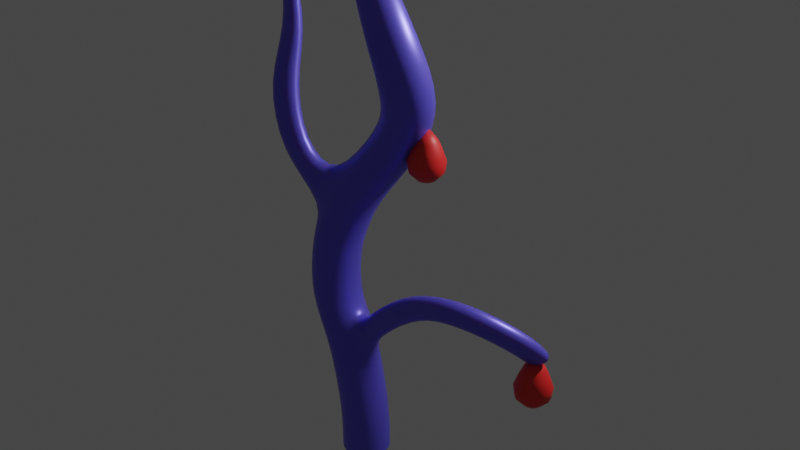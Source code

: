 # Source: Tree_Dark.blend  (saved by Blender 2.82.7; exported with 4.5.12 LTS)
import bpy
from mathutils import Matrix  # noqa: F401  (used for matrix-valued properties, if any)

bpy.ops.wm.read_factory_settings(use_empty=True)
scene = bpy.context.scene
scene.name = 'Scene'

# ---- collections
col_collection = bpy.data.collections.new('Collection'); scene.collection.children.link(col_collection)
col_leaf_particle = bpy.data.collections.new('Leaf Particle'); scene.collection.children.link(col_leaf_particle)

# ---- materials (node trees are filled in below, after node groups)
mat_tree_bark = bpy.data.materials.new('Tree Bark')
mat_tree_bark.use_transparent_shadow = False
mat_fruit = bpy.data.materials.new('Fruit')
mat_fruit.use_transparent_shadow = False
mat_leaf = bpy.data.materials.new('Leaf')
mat_leaf.use_transparent_shadow = False

# ---- material node trees
mat_tree_bark.use_nodes = True; mat_tree_bark.node_tree.nodes.clear()
_N = mat_tree_bark.node_tree.nodes; _L = mat_tree_bark.node_tree.links
n0 = _N.new('ShaderNodeOutputMaterial'); n0.name = 'Material Output'; n0.location = (300, 300)
n1 = _N.new('ShaderNodeBsdfPrincipled'); n1.name = 'Principled BSDF'; n1.location = (10, 300)
n1.distribution = 'GGX'
n1.subsurface_method = 'BURLEY'
n1.inputs[0].default_value = (0.1339, 0.1093, 0.8, 1.0)
n1.inputs[1].default_value = 0.3761
n1.inputs[2].default_value = 0.3991
n1.inputs[3].default_value = 1.45
n1.inputs[8].default_value = 1.0
n1.inputs[10].default_value = 0.08257
n1.inputs[27].default_value = (0.0, 0.0, 0.0, 1.0)
n1.inputs[28].default_value = 1.0
_L.new(n1.outputs[0], n0.inputs[0])
n0.is_active_output = True
mat_fruit.use_nodes = True; mat_fruit.node_tree.nodes.clear()
_N = mat_fruit.node_tree.nodes; _L = mat_fruit.node_tree.links
n0 = _N.new('ShaderNodeOutputMaterial'); n0.name = 'Material Output'; n0.location = (300, 300)
n1 = _N.new('ShaderNodeBsdfPrincipled'); n1.name = 'Principled BSDF'; n1.location = (10, 300)
n1.distribution = 'GGX'
n1.subsurface_method = 'BURLEY'
n1.inputs[0].default_value = (0.8, 0.01961, 0.01856, 1.0)
n1.inputs[3].default_value = 1.45
n1.inputs[27].default_value = (0.0, 0.0, 0.0, 1.0)
n1.inputs[28].default_value = 1.0
_L.new(n1.outputs[0], n0.inputs[0])
n0.is_active_output = True
mat_leaf.use_nodes = True; mat_leaf.node_tree.nodes.clear()
_N = mat_leaf.node_tree.nodes; _L = mat_leaf.node_tree.links
n0 = _N.new('ShaderNodeOutputMaterial'); n0.name = 'Material Output'; n0.location = (300, 300)
n1 = _N.new('ShaderNodeBsdfPrincipled'); n1.name = 'Principled BSDF'; n1.location = (10, 300)
n1.distribution = 'GGX'
n1.subsurface_method = 'BURLEY'
n1.inputs[0].default_value = (0.0514, 0.8, 0.02115, 1.0)
n1.inputs[1].default_value = 0.2385
n1.inputs[3].default_value = 1.45
n1.inputs[13].default_value = 0.844
n1.inputs[27].default_value = (0.0, 0.0, 0.0, 1.0)
n1.inputs[28].default_value = 1.0
_L.new(n1.outputs[0], n0.inputs[0])
n0.is_active_output = True

# ---- world
world_world = bpy.data.worlds.new('World'); scene.world = world_world
world_world.use_nodes = True; world_world.node_tree.nodes.clear()
_N = world_world.node_tree.nodes; _L = world_world.node_tree.links
n0 = _N.new('ShaderNodeOutputWorld'); n0.name = 'World Output'; n0.location = (300, 300)
n1 = _N.new('ShaderNodeBackground'); n1.name = 'Background'; n1.location = (10, 300)
n1.inputs[0].default_value = (0.05088, 0.05088, 0.05088, 1.0)
_L.new(n1.outputs[0], n0.inputs[0])
n0.is_active_output = True
world_world.color = (0.05088, 0.05088, 0.05088)
world_world.use_sun_shadow = False
world_world.sun_shadow_jitter_overblur = 0.0

# ---- lights
light_light = bpy.data.lights.new('Light', 'POINT')
light_light.transmission_factor = 0.0
light_light.energy = 1000.0
light_light.shadow_soft_size = 0.1
light_light.shadow_maximum_resolution = 0.006
light_light.use_absolute_resolution = True

# ---- meshes
me_cylinder = bpy.data.meshes.new('Cylinder')
me_cylinder.from_pydata([(-0.3531, 0.8523, 0.0), (-0.3827, 0.9239, 2.0), (0.3531, 0.8523, 0.0), (0.3827, 0.9239, 2.0), (0.8523, 0.3531, 0.0), (0.9239, 0.3827, 2.0), (0.8523, -0.3531, 0.0), (0.9239, -0.3827, 2.0), (0.3531, -0.8523, 0.0), (0.3827, -0.9239, 2.0), (-0.3531, -0.8523, 0.0), (-0.3827, -0.9239, 2.0), (-0.8523, -0.3531, 0.0), (-0.9239, -0.3827, 2.0), (-0.8523, 0.3531, 0.0), (-0.9239, 0.3827, 2.0), (-0.1509, 0.9239, 5.104), (-0.8698, 0.9239, 4.841), (0.3574, 0.3827, 5.29), (0.3574, -0.3827, 5.29), (-0.1509, -0.9239, 5.104), (-0.8698, -0.9239, 4.841), (-1.378, -0.3827, 4.656), (-1.378, 0.3827, 4.656), (-1.026, 0.9239, 7.411), (-1.791, 0.9239, 7.451), (-0.4859, 0.3827, 7.383), (-0.4859, -0.3827, 7.383), (-1.026, -0.9239, 7.411), (-1.791, -0.9239, 7.451), (-2.331, -0.3827, 7.48), (-2.331, 0.3827, 7.48), (-0.9649, 0.954, 9.51), (-1.676, 0.9473, 9.792), (-0.4579, 0.4176, 9.308), (-0.4523, -0.3477, 9.304), (-0.9515, -0.8937, 9.5), (-1.663, -0.9004, 9.782), (-2.17, -0.364, 9.985), (-2.176, 0.4013, 9.989), (-0.4495, 1.352, 11.94), (-1.133, 1.194, 12.23), (0.08499, 0.9607, 11.71), (0.187, 0.2073, 11.62), (-0.2131, -0.4701, 11.74), (-0.9057, -0.6307, 12.05), (-1.461, -0.1802, 12.32), (-1.555, 0.5757, 12.4), (0.908, 2.077, 14.52), (0.407, 1.798, 15.02), (1.388, 1.771, 14.0), (1.565, 1.059, 13.79), (1.337, 0.3581, 13.99), (0.8355, 0.07886, 14.5), (0.3558, 0.385, 15.01), (0.1783, 1.097, 15.23), (1.809, 1.703, 16.54), (1.07, 1.436, 16.69), (2.463, 1.382, 16.29), (2.651, 0.6594, 16.06), (2.253, -0.05115, 15.97), (1.437, -0.2961, 16.14), (0.7501, 0.08613, 16.44), (0.6221, 0.7929, 16.66), (1.772, 0.814, 18.93), (1.091, 0.8123, 18.74), (2.261, 0.3158, 19.05), (2.272, -0.3904, 19.01), (1.798, -0.8909, 18.85), (1.117, -0.8925, 18.66), (0.6283, -0.3939, 18.55), (0.6139, 0.2971, 18.59), (0.5963, 1.011, 20.79), (0.2039, 1.044, 20.4), (0.7362, 0.6355, 21.19), (0.5443, 0.1252, 21.34), (0.1328, -0.2173, 21.16), (-0.2524, -0.1886, 20.74), (-0.386, 0.1977, 20.36), (-0.1999, 0.7084, 20.22), (0.3085, 0.9141, 20.93), (0.04938, 0.9313, 20.66), (0.4, 0.6622, 21.2), (0.2706, 0.3192, 21.31), (-0.005618, 0.08907, 21.18), (-0.2653, 0.1075, 20.9), (-0.3535, 0.362, 20.63), (-0.2236, 0.703, 20.53), (0.3446, 0.965, 20.93), (0.05265, 0.9843, 20.62), (0.448, 0.6812, 21.24), (0.3027, 0.2947, 21.36), (-0.008792, 0.0354, 21.22), (-0.3018, 0.05633, 20.9), (-0.4011, 0.3434, 20.6), (-0.2548, 0.7275, 20.49), (-0.7608, 1.197, 10.74), (-0.2241, 0.7083, 10.5), (-1.859, -0.2249, 11.17), (-1.917, 0.5369, 11.21), (-0.6213, -0.6424, 10.63), (-1.323, -0.7134, 10.93), (-0.1663, -0.05351, 10.45), (-1.462, 1.126, 11.04), (-2.767, 0.3936, 13.7), (-2.746, -0.4356, 13.68), (-3.815, -0.4175, 12.91), (-3.817, 0.4121, 12.91), (-3.524, 0.846, 15.98), (-3.362, 0.1325, 16.2), (-4.509, -0.2022, 15.97), (-4.671, 0.5113, 15.74), (-3.557, 1.424, 17.65), (-3.743, 0.7992, 17.65), (-4.71, 1.087, 17.9), (-4.524, 1.711, 17.9), (-4.105, 1.5, 20.37), (-4.244, 1.032, 20.37), (-4.957, 1.244, 20.14), (-4.817, 1.712, 20.14), (-4.272, 1.483, 20.53), (-4.375, 1.137, 20.53), (-4.901, 1.294, 20.36), (-4.798, 1.64, 20.36), (-1.33, 0.9239, 6.146), (-0.5886, 0.9239, 6.258), (-1.855, 0.3827, 6.068), (-1.33, -0.9239, 6.146), (-1.855, -0.3827, 6.068), (-0.06425, -0.3827, 6.336), (-0.5886, -0.9239, 6.258), (-0.06425, 0.3827, 6.336), (1.331, -0.7957, 6.497), (1.221, -0.041, 6.562), (0.7668, -0.1945, 7.583), (0.8766, -0.9492, 7.519), (2.964, -0.6969, 8.116), (2.854, 0.05781, 8.181), (2.399, -0.09572, 9.202), (2.509, -0.8504, 9.138), (4.912, -1.053, 8.758), (4.607, -0.3784, 8.95), (4.984, -0.4606, 10.06), (5.271, -1.149, 9.886), (6.31, -0.3201, 8.005), (5.949, 0.2916, 8.291), (6.882, 0.5774, 8.857), (7.243, -0.03436, 8.572), (6.703, 0.3688, 7.174), (6.394, 0.8919, 7.418), (7.192, 1.136, 7.902), (7.501, 0.6132, 7.658), (6.833, 0.5874, 7.089), (6.602, 0.9798, 7.272), (7.2, 1.163, 7.635), (7.432, 0.7707, 7.452), (-0.3827, 0.9239, 0.0), (0.3827, 0.9239, 0.0), (0.9239, 0.3827, 0.0), (0.9239, -0.3827, 0.0), (0.3827, -0.9239, 0.0), (-0.3827, -0.9239, 0.0), (-0.9239, -0.3827, 0.0), (-0.9239, 0.3827, 0.0), (-0.3827, 0.9239, 0.07705), (0.3827, 0.9239, 0.07705), (0.9239, 0.3827, 0.07705), (0.9239, -0.3827, 0.07705), (0.3827, -0.9239, 0.07705), (-0.3827, -0.9239, 0.07705), (-0.9239, -0.3827, 0.07705), (-0.9239, 0.3827, 0.07705)], [], [(164, 1, 3, 165), (165, 3, 5, 166), (166, 5, 7, 167), (167, 7, 9, 168), (168, 9, 11, 169), (169, 11, 13, 170), (9, 7, 19, 20), (170, 13, 15, 171), (171, 15, 1, 164), (0, 2, 4, 6, 8, 10, 12, 14), (125, 124, 25, 24), (15, 13, 22, 23), (5, 3, 16, 18), (11, 9, 20, 21), (1, 15, 23, 17), (3, 1, 17, 16), (7, 5, 18, 19), (13, 11, 21, 22), (31, 30, 38, 39), (124, 126, 31, 25), (128, 127, 29, 30), (130, 129, 27, 28), (131, 125, 24, 26), (126, 128, 30, 31), (127, 130, 28, 29), (129, 131, 26, 27), (97, 96, 40, 42), (29, 28, 36, 37), (27, 26, 34, 35), (24, 25, 33, 32), (25, 31, 39, 33), (30, 29, 37, 38), (28, 27, 35, 36), (26, 24, 32, 34), (41, 47, 55, 49), (47, 99, 107, 104), (101, 100, 44, 45), (102, 97, 42, 43), (96, 103, 41, 40), (103, 99, 47, 41), (98, 101, 45, 46), (100, 102, 43, 44), (51, 50, 58, 59), (46, 45, 53, 54), (44, 43, 51, 52), (42, 40, 48, 50), (47, 46, 54, 55), (45, 44, 52, 53), (43, 42, 50, 51), (40, 41, 49, 48), (63, 62, 70, 71), (48, 49, 57, 56), (49, 55, 63, 57), (54, 53, 61, 62), (52, 51, 59, 60), (50, 48, 56, 58), (55, 54, 62, 63), (53, 52, 60, 61), (68, 67, 75, 76), (61, 60, 68, 69), (59, 58, 66, 67), (56, 57, 65, 64), (57, 63, 71, 65), (62, 61, 69, 70), (60, 59, 67, 68), (58, 56, 64, 66), (73, 79, 95, 89), (66, 64, 72, 74), (71, 70, 78, 79), (69, 68, 76, 77), (67, 66, 74, 75), (64, 65, 73, 72), (65, 71, 79, 73), (70, 69, 77, 78), (80, 81, 87, 86, 85, 84, 83, 82), (78, 77, 93, 94), (76, 75, 91, 92), (74, 72, 88, 90), (79, 78, 94, 95), (77, 76, 92, 93), (75, 74, 90, 91), (72, 73, 89, 88), (81, 80, 88, 89), (80, 82, 90, 88), (82, 83, 91, 90), (83, 84, 92, 91), (84, 85, 93, 92), (85, 86, 94, 93), (86, 87, 95, 94), (87, 81, 89, 95), (36, 35, 102, 100), (38, 37, 101, 98), (33, 39, 99, 103), (32, 33, 103, 96), (35, 34, 97, 102), (37, 36, 100, 101), (39, 38, 98, 99), (34, 32, 96, 97), (105, 104, 108, 109), (99, 98, 106, 107), (98, 46, 105, 106), (46, 47, 104, 105), (111, 110, 114, 115), (107, 106, 110, 111), (106, 105, 109, 110), (104, 107, 111, 108), (112, 115, 119, 116), (110, 109, 113, 114), (108, 111, 115, 112), (109, 108, 112, 113), (119, 118, 122, 123), (113, 112, 116, 117), (115, 114, 118, 119), (114, 113, 117, 118), (123, 122, 121, 120), (118, 117, 121, 122), (116, 119, 123, 120), (117, 116, 120, 121), (18, 131, 134, 133), (21, 20, 130, 127), (23, 22, 128, 126), (18, 16, 125, 131), (20, 19, 129, 130), (22, 21, 127, 128), (17, 23, 126, 124), (16, 17, 124, 125), (135, 132, 136, 139), (129, 19, 132, 135), (131, 129, 135, 134), (19, 18, 133, 132), (139, 136, 140, 143), (132, 133, 137, 136), (134, 135, 139, 138), (133, 134, 138, 137), (142, 143, 147, 146), (136, 137, 141, 140), (138, 139, 143, 142), (137, 138, 142, 141), (147, 144, 148, 151), (141, 142, 146, 145), (143, 140, 144, 147), (140, 141, 145, 144), (148, 149, 153, 152), (144, 145, 149, 148), (146, 147, 151, 150), (145, 146, 150, 149), (152, 153, 154, 155), (150, 151, 155, 154), (149, 150, 154, 153), (151, 148, 152, 155), (2, 0, 156, 157), (4, 2, 157, 158), (6, 4, 158, 159), (8, 6, 159, 160), (10, 8, 160, 161), (12, 10, 161, 162), (14, 12, 162, 163), (0, 14, 163, 156), (163, 171, 164, 156), (162, 170, 171, 163), (161, 169, 170, 162), (160, 168, 169, 161), (159, 167, 168, 160), (158, 166, 167, 159), (157, 165, 166, 158), (156, 164, 165, 157)])
me_cylinder.polygons.foreach_set('use_smooth', [True] * 166)
_uv = me_cylinder.uv_layers.new(name='UVMap')
_uv.uv.foreach_set('vector', [1.0, 0.5193, 1.0, 1.0, 0.875, 1.0, 0.875, 0.5193, 0.875, 0.5193, 0.875, 1.0, 0.75, 1.0, 0.75, 0.5193, 0.75, 0.5193, 0.75, 1.0, 0.625, 1.0, 0.625, 0.5193, 0.625, 0.5193, 0.625, 1.0, 0.5, 1.0, 0.5, 0.5193, 0.5, 0.5193, 0.5, 1.0, 0.375, 1.0, 0.375, 0.5193, 0.375, 0.5193, 0.375, 1.0, 0.25, 1.0, 0.25, 0.5193, 0.5, 1.0, 0.625, 1.0, 0.625, 1.0, 0.5, 1.0, 0.25, 0.5193, 0.25, 1.0, 0.125, 1.0, 0.125, 0.5193, 0.125, 0.5193, 0.125, 1.0, 0.0, 1.0, 0.0, 0.5193, 0.75, 0.4714, 0.9066, 0.4066, 0.9714, 0.25, 0.9066, 0.09343, 0.75, 0.02858, 0.5934, 0.09343, 0.5286, 0.25, 0.5934, 0.4066, 0.875, 1.0, 1.0, 1.0, 1.0, 1.0, 0.875, 1.0, 0.125, 1.0, 0.25, 1.0, 0.25, 1.0, 0.125, 1.0, 0.75, 1.0, 0.875, 1.0, 0.875, 1.0, 0.75, 1.0, 0.375, 1.0, 0.5, 1.0, 0.5, 1.0, 0.375, 1.0, 0.0, 1.0, 0.125, 1.0, 0.125, 1.0, 0.0, 1.0, 0.875, 1.0, 1.0, 1.0, 1.0, 1.0, 0.875, 1.0, 0.625, 1.0, 0.75, 1.0, 0.75, 1.0, 0.625, 1.0, 0.25, 1.0, 0.375, 1.0, 0.375, 1.0, 0.25, 1.0, 0.125, 1.0, 0.25, 1.0, 0.25, 1.0, 0.125, 1.0, 0.0, 1.0, 0.125, 1.0, 0.125, 1.0, 0.0, 1.0, 0.25, 1.0, 0.375, 1.0, 0.375, 1.0, 0.25, 1.0, 0.5, 1.0, 0.625, 1.0, 0.625, 1.0, 0.5, 1.0, 0.75, 1.0, 0.875, 1.0, 0.875, 1.0, 0.75, 1.0, 0.125, 1.0, 0.25, 1.0, 0.25, 1.0, 0.125, 1.0, 0.375, 1.0, 0.5, 1.0, 0.5, 1.0, 0.375, 1.0, 0.625, 1.0, 0.75, 1.0, 0.75, 1.0, 0.625, 1.0, 0.75, 1.0, 0.875, 1.0, 0.875, 1.0, 0.75, 1.0, 0.375, 1.0, 0.5, 1.0, 0.5, 1.0, 0.375, 1.0, 0.625, 1.0, 0.75, 1.0, 0.75, 1.0, 0.625, 1.0, 0.875, 1.0, 1.0, 1.0, 1.0, 1.0, 0.875, 1.0, 0.0, 1.0, 0.125, 1.0, 0.125, 1.0, 0.0, 1.0, 0.25, 1.0, 0.375, 1.0, 0.375, 1.0, 0.25, 1.0, 0.5, 1.0, 0.625, 1.0, 0.625, 1.0, 0.5, 1.0, 0.75, 1.0, 0.875, 1.0, 0.875, 1.0, 0.75, 1.0, 0.0, 1.0, 0.125, 1.0, 0.125, 1.0, 0.0, 1.0, 0.125, 1.0, 0.125, 1.0, 0.125, 1.0, 0.125, 1.0, 0.375, 1.0, 0.5, 1.0, 0.5, 1.0, 0.375, 1.0, 0.625, 1.0, 0.75, 1.0, 0.75, 1.0, 0.625, 1.0, 0.875, 1.0, 1.0, 1.0, 1.0, 1.0, 0.875, 1.0, 0.0, 1.0, 0.125, 1.0, 0.125, 1.0, 0.0, 1.0, 0.25, 1.0, 0.375, 1.0, 0.375, 1.0, 0.25, 1.0, 0.5, 1.0, 0.625, 1.0, 0.625, 1.0, 0.5, 1.0, 0.625, 1.0, 0.75, 1.0, 0.75, 1.0, 0.625, 1.0, 0.25, 1.0, 0.375, 1.0, 0.375, 1.0, 0.25, 1.0, 0.5, 1.0, 0.625, 1.0, 0.625, 1.0, 0.5, 1.0, 0.75, 1.0, 0.875, 1.0, 0.875, 1.0, 0.75, 1.0, 0.125, 1.0, 0.25, 1.0, 0.25, 1.0, 0.125, 1.0, 0.375, 1.0, 0.5, 1.0, 0.5, 1.0, 0.375, 1.0, 0.625, 1.0, 0.75, 1.0, 0.75, 1.0, 0.625, 1.0, 0.875, 1.0, 1.0, 1.0, 1.0, 1.0, 0.875, 1.0, 0.125, 1.0, 0.25, 1.0, 0.25, 1.0, 0.125, 1.0, 0.875, 1.0, 1.0, 1.0, 1.0, 1.0, 0.875, 1.0, 0.0, 1.0, 0.125, 1.0, 0.125, 1.0, 0.0, 1.0, 0.25, 1.0, 0.375, 1.0, 0.375, 1.0, 0.25, 1.0, 0.5, 1.0, 0.625, 1.0, 0.625, 1.0, 0.5, 1.0, 0.75, 1.0, 0.875, 1.0, 0.875, 1.0, 0.75, 1.0, 0.125, 1.0, 0.25, 1.0, 0.25, 1.0, 0.125, 1.0, 0.375, 1.0, 0.5, 1.0, 0.5, 1.0, 0.375, 1.0, 0.5, 1.0, 0.625, 1.0, 0.625, 1.0, 0.5, 1.0, 0.375, 1.0, 0.5, 1.0, 0.5, 1.0, 0.375, 1.0, 0.625, 1.0, 0.75, 1.0, 0.75, 1.0, 0.625, 1.0, 0.875, 1.0, 1.0, 1.0, 1.0, 1.0, 0.875, 1.0, 0.0, 1.0, 0.125, 1.0, 0.125, 1.0, 0.0, 1.0, 0.25, 1.0, 0.375, 1.0, 0.375, 1.0, 0.25, 1.0, 0.5, 1.0, 0.625, 1.0, 0.625, 1.0, 0.5, 1.0, 0.75, 1.0, 0.875, 1.0, 0.875, 1.0, 0.75, 1.0, 0.0, 1.0, 0.125, 1.0, 0.125, 1.0, 0.0, 1.0, 0.75, 1.0, 0.875, 1.0, 0.875, 1.0, 0.75, 1.0, 0.125, 1.0, 0.25, 1.0, 0.25, 1.0, 0.125, 1.0, 0.375, 1.0, 0.5, 1.0, 0.5, 1.0, 0.375, 1.0, 0.625, 1.0, 0.75, 1.0, 0.75, 1.0, 0.625, 1.0, 0.875, 1.0, 1.0, 1.0, 1.0, 1.0, 0.875, 1.0, 0.0, 1.0, 0.125, 1.0, 0.125, 1.0, 0.0, 1.0, 0.25, 1.0, 0.375, 1.0, 0.375, 1.0, 0.25, 1.0, 0.4007, 0.4007, 0.25, 0.4631, 0.09934, 0.4007, 0.03694, 0.25, 0.09934, 0.09934, 0.25, 0.03694, 0.4007, 0.09934, 0.4631, 0.25, 0.25, 1.0, 0.375, 1.0, 0.375, 1.0, 0.25, 1.0, 0.5, 1.0, 0.625, 1.0, 0.625, 1.0, 0.5, 1.0, 0.75, 1.0, 0.875, 1.0, 0.875, 1.0, 0.75, 1.0, 0.125, 1.0, 0.25, 1.0, 0.25, 1.0, 0.125, 1.0, 0.375, 1.0, 0.5, 1.0, 0.5, 1.0, 0.375, 1.0, 0.625, 1.0, 0.75, 1.0, 0.75, 1.0, 0.625, 1.0, 0.875, 1.0, 1.0, 1.0, 1.0, 1.0, 0.875, 1.0, 0.25, 0.4631, 0.4007, 0.4007, 0.4197, 0.4197, 0.25, 0.49, 0.4007, 0.4007, 0.4631, 0.25, 0.49, 0.25, 0.4197, 0.4197, 0.4631, 0.25, 0.4007, 0.09934, 0.4197, 0.08029, 0.49, 0.25, 0.4007, 0.09934, 0.25, 0.03694, 0.25, 0.01, 0.4197, 0.08029, 0.25, 0.03694, 0.09934, 0.09934, 0.08029, 0.08029, 0.25, 0.01, 0.09934, 0.09934, 0.03694, 0.25, 0.01, 0.25, 0.08029, 0.08029, 0.03694, 0.25, 0.09934, 0.4007, 0.08029, 0.4197, 0.01, 0.25, 0.09934, 0.4007, 0.25, 0.4631, 0.25, 0.49, 0.08029, 0.4197, 0.5, 1.0, 0.625, 1.0, 0.625, 1.0, 0.5, 1.0, 0.25, 1.0, 0.375, 1.0, 0.375, 1.0, 0.25, 1.0, 0.0, 1.0, 0.125, 1.0, 0.125, 1.0, 0.0, 1.0, 0.875, 1.0, 1.0, 1.0, 1.0, 1.0, 0.875, 1.0, 0.625, 1.0, 0.75, 1.0, 0.75, 1.0, 0.625, 1.0, 0.375, 1.0, 0.5, 1.0, 0.5, 1.0, 0.375, 1.0, 0.125, 1.0, 0.25, 1.0, 0.25, 1.0, 0.125, 1.0, 0.75, 1.0, 0.875, 1.0, 0.875, 1.0, 0.75, 1.0, 0.25, 1.0, 0.125, 1.0, 0.125, 1.0, 0.25, 1.0, 0.125, 1.0, 0.25, 1.0, 0.25, 1.0, 0.125, 1.0, 0.25, 1.0, 0.25, 1.0, 0.25, 1.0, 0.25, 1.0, 0.25, 1.0, 0.125, 1.0, 0.125, 1.0, 0.25, 1.0, 0.125, 1.0, 0.25, 1.0, 0.25, 1.0, 0.125, 1.0, 0.125, 1.0, 0.25, 1.0, 0.25, 1.0, 0.125, 1.0, 0.25, 1.0, 0.25, 1.0, 0.25, 1.0, 0.25, 1.0, 0.125, 1.0, 0.125, 1.0, 0.125, 1.0, 0.125, 1.0, 0.125, 1.0, 0.125, 1.0, 0.125, 1.0, 0.125, 1.0, 0.25, 1.0, 0.25, 1.0, 0.25, 1.0, 0.25, 1.0, 0.125, 1.0, 0.125, 1.0, 0.125, 1.0, 0.125, 1.0, 0.25, 1.0, 0.125, 1.0, 0.125, 1.0, 0.25, 1.0, 0.125, 1.0, 0.25, 1.0, 0.25, 1.0, 0.125, 1.0, 0.25, 1.0, 0.125, 1.0, 0.125, 1.0, 0.25, 1.0, 0.125, 1.0, 0.25, 1.0, 0.25, 1.0, 0.125, 1.0, 0.25, 1.0, 0.25, 1.0, 0.25, 1.0, 0.25, 1.0, 0.125, 1.0, 0.25, 1.0, 0.25, 1.0, 0.125, 1.0, 0.25, 1.0, 0.25, 1.0, 0.25, 1.0, 0.25, 1.0, 0.125, 1.0, 0.125, 1.0, 0.125, 1.0, 0.125, 1.0, 0.25, 1.0, 0.125, 1.0, 0.125, 1.0, 0.25, 1.0, 0.75, 1.0, 0.75, 1.0, 0.75, 1.0, 0.75, 1.0, 0.375, 1.0, 0.5, 1.0, 0.5, 1.0, 0.375, 1.0, 0.125, 1.0, 0.25, 1.0, 0.25, 1.0, 0.125, 1.0, 0.75, 1.0, 0.875, 1.0, 0.875, 1.0, 0.75, 1.0, 0.5, 1.0, 0.625, 1.0, 0.625, 1.0, 0.5, 1.0, 0.25, 1.0, 0.375, 1.0, 0.375, 1.0, 0.25, 1.0, 0.0, 1.0, 0.125, 1.0, 0.125, 1.0, 0.0, 1.0, 0.875, 1.0, 1.0, 1.0, 1.0, 1.0, 0.875, 1.0, 0.625, 1.0, 0.625, 1.0, 0.625, 1.0, 0.625, 1.0, 0.625, 1.0, 0.625, 1.0, 0.625, 1.0, 0.625, 1.0, 0.75, 1.0, 0.625, 1.0, 0.625, 1.0, 0.75, 1.0, 0.625, 1.0, 0.75, 1.0, 0.75, 1.0, 0.625, 1.0, 0.625, 1.0, 0.625, 1.0, 0.625, 1.0, 0.625, 1.0, 0.625, 1.0, 0.75, 1.0, 0.75, 1.0, 0.625, 1.0, 0.75, 1.0, 0.625, 1.0, 0.625, 1.0, 0.75, 1.0, 0.75, 1.0, 0.75, 1.0, 0.75, 1.0, 0.75, 1.0, 0.75, 1.0, 0.625, 1.0, 0.625, 1.0, 0.75, 1.0, 0.625, 1.0, 0.75, 1.0, 0.75, 1.0, 0.625, 1.0, 0.75, 1.0, 0.625, 1.0, 0.625, 1.0, 0.75, 1.0, 0.75, 1.0, 0.75, 1.0, 0.75, 1.0, 0.75, 1.0, 0.625, 1.0, 0.625, 1.0, 0.625, 1.0, 0.625, 1.0, 0.75, 1.0, 0.75, 1.0, 0.75, 1.0, 0.75, 1.0, 0.625, 1.0, 0.625, 1.0, 0.625, 1.0, 0.625, 1.0, 0.625, 1.0, 0.75, 1.0, 0.75, 1.0, 0.625, 1.0, 0.625, 1.0, 0.75, 1.0, 0.75, 1.0, 0.625, 1.0, 0.625, 1.0, 0.75, 1.0, 0.75, 1.0, 0.625, 1.0, 0.75, 1.0, 0.625, 1.0, 0.625, 1.0, 0.75, 1.0, 0.75, 1.0, 0.75, 1.0, 0.75, 1.0, 0.75, 1.0, 0.625, 1.0, 0.75, 1.0, 0.75, 1.0, 0.625, 1.0, 0.75, 1.0, 0.625, 1.0, 0.625, 1.0, 0.75, 1.0, 0.75, 1.0, 0.75, 1.0, 0.75, 1.0, 0.75, 1.0, 0.625, 1.0, 0.625, 1.0, 0.625, 1.0, 0.625, 1.0, 0.9066, 0.4066, 0.75, 0.4714, 0.75, 0.49, 0.9197, 0.4197, 0.9714, 0.25, 0.9066, 0.4066, 0.9197, 0.4197, 0.99, 0.25, 0.9066, 0.09343, 0.9714, 0.25, 0.99, 0.25, 0.9197, 0.08029, 0.75, 0.02858, 0.9066, 0.09343, 0.9197, 0.08029, 0.75, 0.01, 0.5934, 0.09343, 0.75, 0.02858, 0.75, 0.01, 0.5803, 0.08029, 0.5286, 0.25, 0.5934, 0.09343, 0.5803, 0.08029, 0.51, 0.25, 0.5934, 0.4066, 0.5286, 0.25, 0.51, 0.25, 0.5803, 0.4197, 0.75, 0.4714, 0.5934, 0.4066, 0.5803, 0.4197, 0.75, 0.49, 0.125, 0.5, 0.125, 0.5193, 0.0, 0.5193, 0.0, 0.5, 0.25, 0.5, 0.25, 0.5193, 0.125, 0.5193, 0.125, 0.5, 0.375, 0.5, 0.375, 0.5193, 0.25, 0.5193, 0.25, 0.5, 0.5, 0.5, 0.5, 0.5193, 0.375, 0.5193, 0.375, 0.5, 0.625, 0.5, 0.625, 0.5193, 0.5, 0.5193, 0.5, 0.5, 0.75, 0.5, 0.75, 0.5193, 0.625, 0.5193, 0.625, 0.5, 0.875, 0.5, 0.875, 0.5193, 0.75, 0.5193, 0.75, 0.5, 1.0, 0.5, 1.0, 0.5193, 0.875, 0.5193, 0.875, 0.5])
me_cylinder.materials.append(mat_tree_bark)
me_cylinder.use_remesh_fix_poles = True
me_cylinder.use_remesh_preserve_attributes = False
me_cylinder.use_mirror_vertex_groups = False
me_cylinder.update()
me_sphere = bpy.data.meshes.new('Sphere')
me_sphere.from_pydata([(0.025, 0.0433, 0.0866), (0.0332, 0.0575, 0.05), (0.04223, 0.07314, -4.371e-09), (0.03878, 0.06717, -0.05), (0.02061, 0.0357, -0.0866), (0.0433, 0.025, 0.0866), (0.0575, 0.0332, 0.05), (0.07314, 0.04223, -4.371e-09), (0.06717, 0.03878, -0.05), (0.0357, 0.02061, -0.0866), (-1.51e-08, 1.51e-08, 0.1517), (0.05, 1.506e-08, 0.0866), (0.0664, 1.074e-08, 0.05), (0.08445, 1.012e-08, -4.371e-09), (0.07757, 9.91e-09, -0.05), (0.04122, 1.514e-08, -0.0866), (0.0433, -0.025, 0.0866), (0.0575, -0.0332, 0.05), (0.07314, -0.04223, -4.371e-09), (0.06717, -0.03878, -0.05), (0.0357, -0.02061, -0.0866), (0.025, -0.0433, 0.0866), (0.0332, -0.0575, 0.05), (0.04223, -0.07314, -4.371e-09), (0.03878, -0.06717, -0.05), (0.02061, -0.0357, -0.0866), (1.763e-09, -0.05, 0.0866), (-7.799e-11, -0.0664, 0.05), (1.147e-11, -0.08445, -4.371e-09), (-3.621e-09, -0.07757, -0.05), (5.979e-10, -0.04122, -0.0866), (-0.025, -0.0433, 0.0866), (-0.0332, -0.0575, 0.05), (-0.04223, -0.07314, -4.371e-09), (-0.03878, -0.06717, -0.05), (-0.02061, -0.0357, -0.0866), (-0.0433, -0.025, 0.0866), (-0.0575, -0.0332, 0.05), (-0.07314, -0.04223, -4.371e-09), (-0.06717, -0.03878, -0.05), (-0.0357, -0.02061, -0.0866), (0.0, 1.51e-08, -0.1), (-0.05, 1.692e-08, 0.0866), (-0.0664, 1.645e-08, 0.05), (-0.08445, 1.642e-08, -4.371e-09), (-0.07757, 1.992e-08, -0.05), (-0.04122, 1.668e-08, -0.0866), (-0.0433, 0.025, 0.0866), (-0.0575, 0.0332, 0.05), (-0.07314, 0.04223, -4.371e-09), (-0.06717, 0.03878, -0.05), (-0.0357, 0.02061, -0.0866), (-0.025, 0.0433, 0.0866), (-0.0332, 0.0575, 0.05), (-0.04223, 0.07314, -4.371e-09), (-0.03878, 0.06717, -0.05), (-0.02061, 0.0357, -0.0866), (1.763e-09, 0.05, 0.0866), (-7.799e-11, 0.0664, 0.05), (1.147e-11, 0.08445, -4.371e-09), (-2.841e-10, 0.07757, -0.05), (2.134e-09, 0.04122, -0.0866)], [], [(60, 59, 2, 3), (58, 57, 0, 1), (61, 60, 3, 4), (59, 58, 1, 2), (57, 10, 0), (41, 61, 4), (4, 3, 8, 9), (2, 1, 6, 7), (0, 10, 5), (41, 4, 9), (3, 2, 7, 8), (1, 0, 5, 6), (9, 8, 14, 15), (7, 6, 12, 13), (5, 10, 11), (41, 9, 15), (8, 7, 13, 14), (6, 5, 11, 12), (15, 14, 19, 20), (13, 12, 17, 18), (11, 10, 16), (41, 15, 20), (14, 13, 18, 19), (12, 11, 16, 17), (18, 17, 22, 23), (16, 10, 21), (41, 20, 25), (19, 18, 23, 24), (17, 16, 21, 22), (20, 19, 24, 25), (21, 10, 26), (41, 25, 30), (24, 23, 28, 29), (22, 21, 26, 27), (25, 24, 29, 30), (23, 22, 27, 28), (41, 30, 35), (29, 28, 33, 34), (27, 26, 31, 32), (30, 29, 34, 35), (28, 27, 32, 33), (26, 10, 31), (41, 35, 40), (34, 33, 38, 39), (32, 31, 36, 37), (35, 34, 39, 40), (33, 32, 37, 38), (31, 10, 36), (41, 40, 46), (39, 38, 44, 45), (37, 36, 42, 43), (40, 39, 45, 46), (38, 37, 43, 44), (36, 10, 42), (45, 44, 49, 50), (43, 42, 47, 48), (46, 45, 50, 51), (44, 43, 48, 49), (42, 10, 47), (41, 46, 51), (48, 47, 52, 53), (51, 50, 55, 56), (49, 48, 53, 54), (47, 10, 52), (41, 51, 56), (50, 49, 54, 55), (56, 55, 60, 61), (54, 53, 58, 59), (52, 10, 57), (41, 56, 61), (55, 54, 59, 60), (53, 52, 57, 58)])
me_sphere.polygons.foreach_set('use_smooth', [True] * 72)
_uv = me_sphere.uv_layers.new(name='UVMap')
_uv.uv.foreach_set('vector', [0.75, 0.3333, 0.75, 0.5, 0.6667, 0.5, 0.6667, 0.3333, 0.75, 0.6667, 0.75, 0.8333, 0.6667, 0.8333, 0.6667, 0.6667, 0.75, 0.1667, 0.75, 0.3333, 0.6667, 0.3333, 0.6667, 0.1667, 0.75, 0.5, 0.75, 0.6667, 0.6667, 0.6667, 0.6667, 0.5, 0.75, 0.8333, 0.7083, 1.0, 0.6667, 0.8333, 0.7083, 0.0, 0.75, 0.1667, 0.6667, 0.1667, 0.6667, 0.1667, 0.6667, 0.3333, 0.5833, 0.3333, 0.5833, 0.1667, 0.6667, 0.5, 0.6667, 0.6667, 0.5833, 0.6667, 0.5833, 0.5, 0.6667, 0.8333, 0.625, 1.0, 0.5833, 0.8333, 0.625, 0.0, 0.6667, 0.1667, 0.5833, 0.1667, 0.6667, 0.3333, 0.6667, 0.5, 0.5833, 0.5, 0.5833, 0.3333, 0.6667, 0.6667, 0.6667, 0.8333, 0.5833, 0.8333, 0.5833, 0.6667, 0.5833, 0.1667, 0.5833, 0.3333, 0.5, 0.3333, 0.5, 0.1667, 0.5833, 0.5, 0.5833, 0.6667, 0.5, 0.6667, 0.5, 0.5, 0.5833, 0.8333, 0.5417, 1.0, 0.5, 0.8333, 0.5417, 0.0, 0.5833, 0.1667, 0.5, 0.1667, 0.5833, 0.3333, 0.5833, 0.5, 0.5, 0.5, 0.5, 0.3333, 0.5833, 0.6667, 0.5833, 0.8333, 0.5, 0.8333, 0.5, 0.6667, 0.5, 0.1667, 0.5, 0.3333, 0.4167, 0.3333, 0.4167, 0.1667, 0.5, 0.5, 0.5, 0.6667, 0.4167, 0.6667, 0.4167, 0.5, 0.5, 0.8333, 0.4583, 1.0, 0.4167, 0.8333, 0.4583, 0.0, 0.5, 0.1667, 0.4167, 0.1667, 0.5, 0.3333, 0.5, 0.5, 0.4167, 0.5, 0.4167, 0.3333, 0.5, 0.6667, 0.5, 0.8333, 0.4167, 0.8333, 0.4167, 0.6667, 0.4167, 0.5, 0.4167, 0.6667, 0.3333, 0.6667, 0.3333, 0.5, 0.4167, 0.8333, 0.375, 1.0, 0.3333, 0.8333, 0.375, 0.0, 0.4167, 0.1667, 0.3333, 0.1667, 0.4167, 0.3333, 0.4167, 0.5, 0.3333, 0.5, 0.3333, 0.3333, 0.4167, 0.6667, 0.4167, 0.8333, 0.3333, 0.8333, 0.3333, 0.6667, 0.4167, 0.1667, 0.4167, 0.3333, 0.3333, 0.3333, 0.3333, 0.1667, 0.3333, 0.8333, 0.2917, 1.0, 0.25, 0.8333, 0.2917, 0.0, 0.3333, 0.1667, 0.25, 0.1667, 0.3333, 0.3333, 0.3333, 0.5, 0.25, 0.5, 0.25, 0.3333, 0.3333, 0.6667, 0.3333, 0.8333, 0.25, 0.8333, 0.25, 0.6667, 0.3333, 0.1667, 0.3333, 0.3333, 0.25, 0.3333, 0.25, 0.1667, 0.3333, 0.5, 0.3333, 0.6667, 0.25, 0.6667, 0.25, 0.5, 0.2083, 0.0, 0.25, 0.1667, 0.1667, 0.1667, 0.25, 0.3333, 0.25, 0.5, 0.1667, 0.5, 0.1667, 0.3333, 0.25, 0.6667, 0.25, 0.8333, 0.1667, 0.8333, 0.1667, 0.6667, 0.25, 0.1667, 0.25, 0.3333, 0.1667, 0.3333, 0.1667, 0.1667, 0.25, 0.5, 0.25, 0.6667, 0.1667, 0.6667, 0.1667, 0.5, 0.25, 0.8333, 0.2083, 1.0, 0.1667, 0.8333, 0.125, 0.0, 0.1667, 0.1667, 0.08333, 0.1667, 0.1667, 0.3333, 0.1667, 0.5, 0.08333, 0.5, 0.08333, 0.3333, 0.1667, 0.6667, 0.1667, 0.8333, 0.08333, 0.8333, 0.08333, 0.6667, 0.1667, 0.1667, 0.1667, 0.3333, 0.08333, 0.3333, 0.08333, 0.1667, 0.1667, 0.5, 0.1667, 0.6667, 0.08333, 0.6667, 0.08333, 0.5, 0.1667, 0.8333, 0.125, 1.0, 0.08333, 0.8333, 0.04167, 0.0, 0.08333, 0.1667, 0.0, 0.1667, 0.08333, 0.3333, 0.08333, 0.5, 0.0, 0.5, 0.0, 0.3333, 0.08333, 0.6667, 0.08333, 0.8333, 0.0, 0.8333, 0.0, 0.6667, 0.08333, 0.1667, 0.08333, 0.3333, 0.0, 0.3333, 0.0, 0.1667, 0.08333, 0.5, 0.08333, 0.6667, 0.0, 0.6667, 0.0, 0.5, 0.08333, 0.8333, 0.04167, 1.0, 0.0, 0.8333, 1.0, 0.3333, 1.0, 0.5, 0.9167, 0.5, 0.9167, 0.3333, 1.0, 0.6667, 1.0, 0.8333, 0.9167, 0.8333, 0.9167, 0.6667, 1.0, 0.1667, 1.0, 0.3333, 0.9167, 0.3333, 0.9167, 0.1667, 1.0, 0.5, 1.0, 0.6667, 0.9167, 0.6667, 0.9167, 0.5, 1.0, 0.8333, 0.9583, 1.0, 0.9167, 0.8333, 0.9583, 0.0, 1.0, 0.1667, 0.9167, 0.1667, 0.9167, 0.6667, 0.9167, 0.8333, 0.8333, 0.8333, 0.8333, 0.6667, 0.9167, 0.1667, 0.9167, 0.3333, 0.8333, 0.3333, 0.8333, 0.1667, 0.9167, 0.5, 0.9167, 0.6667, 0.8333, 0.6667, 0.8333, 0.5, 0.9167, 0.8333, 0.875, 1.0, 0.8333, 0.8333, 0.875, 0.0, 0.9167, 0.1667, 0.8333, 0.1667, 0.9167, 0.3333, 0.9167, 0.5, 0.8333, 0.5, 0.8333, 0.3333, 0.8333, 0.1667, 0.8333, 0.3333, 0.75, 0.3333, 0.75, 0.1667, 0.8333, 0.5, 0.8333, 0.6667, 0.75, 0.6667, 0.75, 0.5, 0.8333, 0.8333, 0.7917, 1.0, 0.75, 0.8333, 0.7917, 0.0, 0.8333, 0.1667, 0.75, 0.1667, 0.8333, 0.3333, 0.8333, 0.5, 0.75, 0.5, 0.75, 0.3333, 0.8333, 0.6667, 0.8333, 0.8333, 0.75, 0.8333, 0.75, 0.6667])
me_sphere.materials.append(mat_fruit)
me_sphere.use_remesh_fix_poles = True
me_sphere.use_remesh_preserve_attributes = False
me_sphere.use_mirror_vertex_groups = False
me_sphere.update()
me_sphere_001 = bpy.data.meshes.new('Sphere.001')
me_sphere_001.from_pydata([(0.025, 0.0433, 0.0866), (0.0332, 0.0575, 0.05), (0.04223, 0.07314, -4.371e-09), (0.03878, 0.06717, -0.05), (0.02061, 0.0357, -0.0866), (0.0433, 0.025, 0.0866), (0.0575, 0.0332, 0.05), (0.07314, 0.04223, -4.371e-09), (0.06717, 0.03878, -0.05), (0.0357, 0.02061, -0.0866), (-1.51e-08, 1.51e-08, 0.1517), (0.05, 1.506e-08, 0.0866), (0.0664, 1.074e-08, 0.05), (0.08445, 1.012e-08, -4.371e-09), (0.07757, 9.91e-09, -0.05), (0.04122, 1.514e-08, -0.0866), (0.0433, -0.025, 0.0866), (0.0575, -0.0332, 0.05), (0.07314, -0.04223, -4.371e-09), (0.06717, -0.03878, -0.05), (0.0357, -0.02061, -0.0866), (0.025, -0.0433, 0.0866), (0.0332, -0.0575, 0.05), (0.04223, -0.07314, -4.371e-09), (0.03878, -0.06717, -0.05), (0.02061, -0.0357, -0.0866), (1.763e-09, -0.05, 0.0866), (-7.799e-11, -0.0664, 0.05), (1.147e-11, -0.08445, -4.371e-09), (-3.621e-09, -0.07757, -0.05), (5.979e-10, -0.04122, -0.0866), (-0.025, -0.0433, 0.0866), (-0.0332, -0.0575, 0.05), (-0.04223, -0.07314, -4.371e-09), (-0.03878, -0.06717, -0.05), (-0.02061, -0.0357, -0.0866), (-0.0433, -0.025, 0.0866), (-0.0575, -0.0332, 0.05), (-0.07314, -0.04223, -4.371e-09), (-0.06717, -0.03878, -0.05), (-0.0357, -0.02061, -0.0866), (0.0, 1.51e-08, -0.1), (-0.05, 1.692e-08, 0.0866), (-0.0664, 1.645e-08, 0.05), (-0.08445, 1.642e-08, -4.371e-09), (-0.07757, 1.992e-08, -0.05), (-0.04122, 1.668e-08, -0.0866), (-0.0433, 0.025, 0.0866), (-0.0575, 0.0332, 0.05), (-0.07314, 0.04223, -4.371e-09), (-0.06717, 0.03878, -0.05), (-0.0357, 0.02061, -0.0866), (-0.025, 0.0433, 0.0866), (-0.0332, 0.0575, 0.05), (-0.04223, 0.07314, -4.371e-09), (-0.03878, 0.06717, -0.05), (-0.02061, 0.0357, -0.0866), (1.763e-09, 0.05, 0.0866), (-7.799e-11, 0.0664, 0.05), (1.147e-11, 0.08445, -4.371e-09), (-2.841e-10, 0.07757, -0.05), (2.134e-09, 0.04122, -0.0866)], [], [(60, 59, 2, 3), (58, 57, 0, 1), (61, 60, 3, 4), (59, 58, 1, 2), (57, 10, 0), (41, 61, 4), (4, 3, 8, 9), (2, 1, 6, 7), (0, 10, 5), (41, 4, 9), (3, 2, 7, 8), (1, 0, 5, 6), (9, 8, 14, 15), (7, 6, 12, 13), (5, 10, 11), (41, 9, 15), (8, 7, 13, 14), (6, 5, 11, 12), (15, 14, 19, 20), (13, 12, 17, 18), (11, 10, 16), (41, 15, 20), (14, 13, 18, 19), (12, 11, 16, 17), (18, 17, 22, 23), (16, 10, 21), (41, 20, 25), (19, 18, 23, 24), (17, 16, 21, 22), (20, 19, 24, 25), (21, 10, 26), (41, 25, 30), (24, 23, 28, 29), (22, 21, 26, 27), (25, 24, 29, 30), (23, 22, 27, 28), (41, 30, 35), (29, 28, 33, 34), (27, 26, 31, 32), (30, 29, 34, 35), (28, 27, 32, 33), (26, 10, 31), (41, 35, 40), (34, 33, 38, 39), (32, 31, 36, 37), (35, 34, 39, 40), (33, 32, 37, 38), (31, 10, 36), (41, 40, 46), (39, 38, 44, 45), (37, 36, 42, 43), (40, 39, 45, 46), (38, 37, 43, 44), (36, 10, 42), (45, 44, 49, 50), (43, 42, 47, 48), (46, 45, 50, 51), (44, 43, 48, 49), (42, 10, 47), (41, 46, 51), (48, 47, 52, 53), (51, 50, 55, 56), (49, 48, 53, 54), (47, 10, 52), (41, 51, 56), (50, 49, 54, 55), (56, 55, 60, 61), (54, 53, 58, 59), (52, 10, 57), (41, 56, 61), (55, 54, 59, 60), (53, 52, 57, 58)])
me_sphere_001.polygons.foreach_set('use_smooth', [True] * 72)
_uv = me_sphere_001.uv_layers.new(name='UVMap')
_uv.uv.foreach_set('vector', [0.75, 0.3333, 0.75, 0.5, 0.6667, 0.5, 0.6667, 0.3333, 0.75, 0.6667, 0.75, 0.8333, 0.6667, 0.8333, 0.6667, 0.6667, 0.75, 0.1667, 0.75, 0.3333, 0.6667, 0.3333, 0.6667, 0.1667, 0.75, 0.5, 0.75, 0.6667, 0.6667, 0.6667, 0.6667, 0.5, 0.75, 0.8333, 0.7083, 1.0, 0.6667, 0.8333, 0.7083, 0.0, 0.75, 0.1667, 0.6667, 0.1667, 0.6667, 0.1667, 0.6667, 0.3333, 0.5833, 0.3333, 0.5833, 0.1667, 0.6667, 0.5, 0.6667, 0.6667, 0.5833, 0.6667, 0.5833, 0.5, 0.6667, 0.8333, 0.625, 1.0, 0.5833, 0.8333, 0.625, 0.0, 0.6667, 0.1667, 0.5833, 0.1667, 0.6667, 0.3333, 0.6667, 0.5, 0.5833, 0.5, 0.5833, 0.3333, 0.6667, 0.6667, 0.6667, 0.8333, 0.5833, 0.8333, 0.5833, 0.6667, 0.5833, 0.1667, 0.5833, 0.3333, 0.5, 0.3333, 0.5, 0.1667, 0.5833, 0.5, 0.5833, 0.6667, 0.5, 0.6667, 0.5, 0.5, 0.5833, 0.8333, 0.5417, 1.0, 0.5, 0.8333, 0.5417, 0.0, 0.5833, 0.1667, 0.5, 0.1667, 0.5833, 0.3333, 0.5833, 0.5, 0.5, 0.5, 0.5, 0.3333, 0.5833, 0.6667, 0.5833, 0.8333, 0.5, 0.8333, 0.5, 0.6667, 0.5, 0.1667, 0.5, 0.3333, 0.4167, 0.3333, 0.4167, 0.1667, 0.5, 0.5, 0.5, 0.6667, 0.4167, 0.6667, 0.4167, 0.5, 0.5, 0.8333, 0.4583, 1.0, 0.4167, 0.8333, 0.4583, 0.0, 0.5, 0.1667, 0.4167, 0.1667, 0.5, 0.3333, 0.5, 0.5, 0.4167, 0.5, 0.4167, 0.3333, 0.5, 0.6667, 0.5, 0.8333, 0.4167, 0.8333, 0.4167, 0.6667, 0.4167, 0.5, 0.4167, 0.6667, 0.3333, 0.6667, 0.3333, 0.5, 0.4167, 0.8333, 0.375, 1.0, 0.3333, 0.8333, 0.375, 0.0, 0.4167, 0.1667, 0.3333, 0.1667, 0.4167, 0.3333, 0.4167, 0.5, 0.3333, 0.5, 0.3333, 0.3333, 0.4167, 0.6667, 0.4167, 0.8333, 0.3333, 0.8333, 0.3333, 0.6667, 0.4167, 0.1667, 0.4167, 0.3333, 0.3333, 0.3333, 0.3333, 0.1667, 0.3333, 0.8333, 0.2917, 1.0, 0.25, 0.8333, 0.2917, 0.0, 0.3333, 0.1667, 0.25, 0.1667, 0.3333, 0.3333, 0.3333, 0.5, 0.25, 0.5, 0.25, 0.3333, 0.3333, 0.6667, 0.3333, 0.8333, 0.25, 0.8333, 0.25, 0.6667, 0.3333, 0.1667, 0.3333, 0.3333, 0.25, 0.3333, 0.25, 0.1667, 0.3333, 0.5, 0.3333, 0.6667, 0.25, 0.6667, 0.25, 0.5, 0.2083, 0.0, 0.25, 0.1667, 0.1667, 0.1667, 0.25, 0.3333, 0.25, 0.5, 0.1667, 0.5, 0.1667, 0.3333, 0.25, 0.6667, 0.25, 0.8333, 0.1667, 0.8333, 0.1667, 0.6667, 0.25, 0.1667, 0.25, 0.3333, 0.1667, 0.3333, 0.1667, 0.1667, 0.25, 0.5, 0.25, 0.6667, 0.1667, 0.6667, 0.1667, 0.5, 0.25, 0.8333, 0.2083, 1.0, 0.1667, 0.8333, 0.125, 0.0, 0.1667, 0.1667, 0.08333, 0.1667, 0.1667, 0.3333, 0.1667, 0.5, 0.08333, 0.5, 0.08333, 0.3333, 0.1667, 0.6667, 0.1667, 0.8333, 0.08333, 0.8333, 0.08333, 0.6667, 0.1667, 0.1667, 0.1667, 0.3333, 0.08333, 0.3333, 0.08333, 0.1667, 0.1667, 0.5, 0.1667, 0.6667, 0.08333, 0.6667, 0.08333, 0.5, 0.1667, 0.8333, 0.125, 1.0, 0.08333, 0.8333, 0.04167, 0.0, 0.08333, 0.1667, 0.0, 0.1667, 0.08333, 0.3333, 0.08333, 0.5, 0.0, 0.5, 0.0, 0.3333, 0.08333, 0.6667, 0.08333, 0.8333, 0.0, 0.8333, 0.0, 0.6667, 0.08333, 0.1667, 0.08333, 0.3333, 0.0, 0.3333, 0.0, 0.1667, 0.08333, 0.5, 0.08333, 0.6667, 0.0, 0.6667, 0.0, 0.5, 0.08333, 0.8333, 0.04167, 1.0, 0.0, 0.8333, 1.0, 0.3333, 1.0, 0.5, 0.9167, 0.5, 0.9167, 0.3333, 1.0, 0.6667, 1.0, 0.8333, 0.9167, 0.8333, 0.9167, 0.6667, 1.0, 0.1667, 1.0, 0.3333, 0.9167, 0.3333, 0.9167, 0.1667, 1.0, 0.5, 1.0, 0.6667, 0.9167, 0.6667, 0.9167, 0.5, 1.0, 0.8333, 0.9583, 1.0, 0.9167, 0.8333, 0.9583, 0.0, 1.0, 0.1667, 0.9167, 0.1667, 0.9167, 0.6667, 0.9167, 0.8333, 0.8333, 0.8333, 0.8333, 0.6667, 0.9167, 0.1667, 0.9167, 0.3333, 0.8333, 0.3333, 0.8333, 0.1667, 0.9167, 0.5, 0.9167, 0.6667, 0.8333, 0.6667, 0.8333, 0.5, 0.9167, 0.8333, 0.875, 1.0, 0.8333, 0.8333, 0.875, 0.0, 0.9167, 0.1667, 0.8333, 0.1667, 0.9167, 0.3333, 0.9167, 0.5, 0.8333, 0.5, 0.8333, 0.3333, 0.8333, 0.1667, 0.8333, 0.3333, 0.75, 0.3333, 0.75, 0.1667, 0.8333, 0.5, 0.8333, 0.6667, 0.75, 0.6667, 0.75, 0.5, 0.8333, 0.8333, 0.7917, 1.0, 0.75, 0.8333, 0.7917, 0.0, 0.8333, 0.1667, 0.75, 0.1667, 0.8333, 0.3333, 0.8333, 0.5, 0.75, 0.5, 0.75, 0.3333, 0.8333, 0.6667, 0.8333, 0.8333, 0.75, 0.8333, 0.75, 0.6667])
me_sphere_001.materials.append(mat_fruit)
me_sphere_001.use_remesh_fix_poles = True
me_sphere_001.use_remesh_preserve_attributes = False
me_sphere_001.use_mirror_vertex_groups = False
me_sphere_001.update()
me_sphere_002 = bpy.data.meshes.new('Sphere.002')
me_sphere_002.from_pydata([(0.025, 0.0433, 0.0866), (0.0332, 0.0575, 0.05), (0.04223, 0.07314, -4.371e-09), (0.03878, 0.06717, -0.05), (0.02061, 0.0357, -0.0866), (0.0433, 0.025, 0.0866), (0.0575, 0.0332, 0.05), (0.07314, 0.04223, -4.371e-09), (0.06717, 0.03878, -0.05), (0.0357, 0.02061, -0.0866), (-1.51e-08, 1.51e-08, 0.1517), (0.05, 1.506e-08, 0.0866), (0.0664, 1.074e-08, 0.05), (0.08445, 1.012e-08, -4.371e-09), (0.07757, 9.91e-09, -0.05), (0.04122, 1.514e-08, -0.0866), (0.0433, -0.025, 0.0866), (0.0575, -0.0332, 0.05), (0.07314, -0.04223, -4.371e-09), (0.06717, -0.03878, -0.05), (0.0357, -0.02061, -0.0866), (0.025, -0.0433, 0.0866), (0.0332, -0.0575, 0.05), (0.04223, -0.07314, -4.371e-09), (0.03878, -0.06717, -0.05), (0.02061, -0.0357, -0.0866), (1.763e-09, -0.05, 0.0866), (-7.799e-11, -0.0664, 0.05), (1.147e-11, -0.08445, -4.371e-09), (-3.621e-09, -0.07757, -0.05), (5.979e-10, -0.04122, -0.0866), (-0.025, -0.0433, 0.0866), (-0.0332, -0.0575, 0.05), (-0.04223, -0.07314, -4.371e-09), (-0.03878, -0.06717, -0.05), (-0.02061, -0.0357, -0.0866), (-0.0433, -0.025, 0.0866), (-0.0575, -0.0332, 0.05), (-0.07314, -0.04223, -4.371e-09), (-0.06717, -0.03878, -0.05), (-0.0357, -0.02061, -0.0866), (0.0, 1.51e-08, -0.1), (-0.05, 1.692e-08, 0.0866), (-0.0664, 1.645e-08, 0.05), (-0.08445, 1.642e-08, -4.371e-09), (-0.07757, 1.992e-08, -0.05), (-0.04122, 1.668e-08, -0.0866), (-0.0433, 0.025, 0.0866), (-0.0575, 0.0332, 0.05), (-0.07314, 0.04223, -4.371e-09), (-0.06717, 0.03878, -0.05), (-0.0357, 0.02061, -0.0866), (-0.025, 0.0433, 0.0866), (-0.0332, 0.0575, 0.05), (-0.04223, 0.07314, -4.371e-09), (-0.03878, 0.06717, -0.05), (-0.02061, 0.0357, -0.0866), (1.763e-09, 0.05, 0.0866), (-7.799e-11, 0.0664, 0.05), (1.147e-11, 0.08445, -4.371e-09), (-2.841e-10, 0.07757, -0.05), (2.134e-09, 0.04122, -0.0866)], [], [(60, 59, 2, 3), (58, 57, 0, 1), (61, 60, 3, 4), (59, 58, 1, 2), (57, 10, 0), (41, 61, 4), (4, 3, 8, 9), (2, 1, 6, 7), (0, 10, 5), (41, 4, 9), (3, 2, 7, 8), (1, 0, 5, 6), (9, 8, 14, 15), (7, 6, 12, 13), (5, 10, 11), (41, 9, 15), (8, 7, 13, 14), (6, 5, 11, 12), (15, 14, 19, 20), (13, 12, 17, 18), (11, 10, 16), (41, 15, 20), (14, 13, 18, 19), (12, 11, 16, 17), (18, 17, 22, 23), (16, 10, 21), (41, 20, 25), (19, 18, 23, 24), (17, 16, 21, 22), (20, 19, 24, 25), (21, 10, 26), (41, 25, 30), (24, 23, 28, 29), (22, 21, 26, 27), (25, 24, 29, 30), (23, 22, 27, 28), (41, 30, 35), (29, 28, 33, 34), (27, 26, 31, 32), (30, 29, 34, 35), (28, 27, 32, 33), (26, 10, 31), (41, 35, 40), (34, 33, 38, 39), (32, 31, 36, 37), (35, 34, 39, 40), (33, 32, 37, 38), (31, 10, 36), (41, 40, 46), (39, 38, 44, 45), (37, 36, 42, 43), (40, 39, 45, 46), (38, 37, 43, 44), (36, 10, 42), (45, 44, 49, 50), (43, 42, 47, 48), (46, 45, 50, 51), (44, 43, 48, 49), (42, 10, 47), (41, 46, 51), (48, 47, 52, 53), (51, 50, 55, 56), (49, 48, 53, 54), (47, 10, 52), (41, 51, 56), (50, 49, 54, 55), (56, 55, 60, 61), (54, 53, 58, 59), (52, 10, 57), (41, 56, 61), (55, 54, 59, 60), (53, 52, 57, 58)])
me_sphere_002.polygons.foreach_set('use_smooth', [True] * 72)
_uv = me_sphere_002.uv_layers.new(name='UVMap')
_uv.uv.foreach_set('vector', [0.75, 0.3333, 0.75, 0.5, 0.6667, 0.5, 0.6667, 0.3333, 0.75, 0.6667, 0.75, 0.8333, 0.6667, 0.8333, 0.6667, 0.6667, 0.75, 0.1667, 0.75, 0.3333, 0.6667, 0.3333, 0.6667, 0.1667, 0.75, 0.5, 0.75, 0.6667, 0.6667, 0.6667, 0.6667, 0.5, 0.75, 0.8333, 0.7083, 1.0, 0.6667, 0.8333, 0.7083, 0.0, 0.75, 0.1667, 0.6667, 0.1667, 0.6667, 0.1667, 0.6667, 0.3333, 0.5833, 0.3333, 0.5833, 0.1667, 0.6667, 0.5, 0.6667, 0.6667, 0.5833, 0.6667, 0.5833, 0.5, 0.6667, 0.8333, 0.625, 1.0, 0.5833, 0.8333, 0.625, 0.0, 0.6667, 0.1667, 0.5833, 0.1667, 0.6667, 0.3333, 0.6667, 0.5, 0.5833, 0.5, 0.5833, 0.3333, 0.6667, 0.6667, 0.6667, 0.8333, 0.5833, 0.8333, 0.5833, 0.6667, 0.5833, 0.1667, 0.5833, 0.3333, 0.5, 0.3333, 0.5, 0.1667, 0.5833, 0.5, 0.5833, 0.6667, 0.5, 0.6667, 0.5, 0.5, 0.5833, 0.8333, 0.5417, 1.0, 0.5, 0.8333, 0.5417, 0.0, 0.5833, 0.1667, 0.5, 0.1667, 0.5833, 0.3333, 0.5833, 0.5, 0.5, 0.5, 0.5, 0.3333, 0.5833, 0.6667, 0.5833, 0.8333, 0.5, 0.8333, 0.5, 0.6667, 0.5, 0.1667, 0.5, 0.3333, 0.4167, 0.3333, 0.4167, 0.1667, 0.5, 0.5, 0.5, 0.6667, 0.4167, 0.6667, 0.4167, 0.5, 0.5, 0.8333, 0.4583, 1.0, 0.4167, 0.8333, 0.4583, 0.0, 0.5, 0.1667, 0.4167, 0.1667, 0.5, 0.3333, 0.5, 0.5, 0.4167, 0.5, 0.4167, 0.3333, 0.5, 0.6667, 0.5, 0.8333, 0.4167, 0.8333, 0.4167, 0.6667, 0.4167, 0.5, 0.4167, 0.6667, 0.3333, 0.6667, 0.3333, 0.5, 0.4167, 0.8333, 0.375, 1.0, 0.3333, 0.8333, 0.375, 0.0, 0.4167, 0.1667, 0.3333, 0.1667, 0.4167, 0.3333, 0.4167, 0.5, 0.3333, 0.5, 0.3333, 0.3333, 0.4167, 0.6667, 0.4167, 0.8333, 0.3333, 0.8333, 0.3333, 0.6667, 0.4167, 0.1667, 0.4167, 0.3333, 0.3333, 0.3333, 0.3333, 0.1667, 0.3333, 0.8333, 0.2917, 1.0, 0.25, 0.8333, 0.2917, 0.0, 0.3333, 0.1667, 0.25, 0.1667, 0.3333, 0.3333, 0.3333, 0.5, 0.25, 0.5, 0.25, 0.3333, 0.3333, 0.6667, 0.3333, 0.8333, 0.25, 0.8333, 0.25, 0.6667, 0.3333, 0.1667, 0.3333, 0.3333, 0.25, 0.3333, 0.25, 0.1667, 0.3333, 0.5, 0.3333, 0.6667, 0.25, 0.6667, 0.25, 0.5, 0.2083, 0.0, 0.25, 0.1667, 0.1667, 0.1667, 0.25, 0.3333, 0.25, 0.5, 0.1667, 0.5, 0.1667, 0.3333, 0.25, 0.6667, 0.25, 0.8333, 0.1667, 0.8333, 0.1667, 0.6667, 0.25, 0.1667, 0.25, 0.3333, 0.1667, 0.3333, 0.1667, 0.1667, 0.25, 0.5, 0.25, 0.6667, 0.1667, 0.6667, 0.1667, 0.5, 0.25, 0.8333, 0.2083, 1.0, 0.1667, 0.8333, 0.125, 0.0, 0.1667, 0.1667, 0.08333, 0.1667, 0.1667, 0.3333, 0.1667, 0.5, 0.08333, 0.5, 0.08333, 0.3333, 0.1667, 0.6667, 0.1667, 0.8333, 0.08333, 0.8333, 0.08333, 0.6667, 0.1667, 0.1667, 0.1667, 0.3333, 0.08333, 0.3333, 0.08333, 0.1667, 0.1667, 0.5, 0.1667, 0.6667, 0.08333, 0.6667, 0.08333, 0.5, 0.1667, 0.8333, 0.125, 1.0, 0.08333, 0.8333, 0.04167, 0.0, 0.08333, 0.1667, 0.0, 0.1667, 0.08333, 0.3333, 0.08333, 0.5, 0.0, 0.5, 0.0, 0.3333, 0.08333, 0.6667, 0.08333, 0.8333, 0.0, 0.8333, 0.0, 0.6667, 0.08333, 0.1667, 0.08333, 0.3333, 0.0, 0.3333, 0.0, 0.1667, 0.08333, 0.5, 0.08333, 0.6667, 0.0, 0.6667, 0.0, 0.5, 0.08333, 0.8333, 0.04167, 1.0, 0.0, 0.8333, 1.0, 0.3333, 1.0, 0.5, 0.9167, 0.5, 0.9167, 0.3333, 1.0, 0.6667, 1.0, 0.8333, 0.9167, 0.8333, 0.9167, 0.6667, 1.0, 0.1667, 1.0, 0.3333, 0.9167, 0.3333, 0.9167, 0.1667, 1.0, 0.5, 1.0, 0.6667, 0.9167, 0.6667, 0.9167, 0.5, 1.0, 0.8333, 0.9583, 1.0, 0.9167, 0.8333, 0.9583, 0.0, 1.0, 0.1667, 0.9167, 0.1667, 0.9167, 0.6667, 0.9167, 0.8333, 0.8333, 0.8333, 0.8333, 0.6667, 0.9167, 0.1667, 0.9167, 0.3333, 0.8333, 0.3333, 0.8333, 0.1667, 0.9167, 0.5, 0.9167, 0.6667, 0.8333, 0.6667, 0.8333, 0.5, 0.9167, 0.8333, 0.875, 1.0, 0.8333, 0.8333, 0.875, 0.0, 0.9167, 0.1667, 0.8333, 0.1667, 0.9167, 0.3333, 0.9167, 0.5, 0.8333, 0.5, 0.8333, 0.3333, 0.8333, 0.1667, 0.8333, 0.3333, 0.75, 0.3333, 0.75, 0.1667, 0.8333, 0.5, 0.8333, 0.6667, 0.75, 0.6667, 0.75, 0.5, 0.8333, 0.8333, 0.7917, 1.0, 0.75, 0.8333, 0.7917, 0.0, 0.8333, 0.1667, 0.75, 0.1667, 0.8333, 0.3333, 0.8333, 0.5, 0.75, 0.5, 0.75, 0.3333, 0.8333, 0.6667, 0.8333, 0.8333, 0.75, 0.8333, 0.75, 0.6667])
me_sphere_002.materials.append(mat_fruit)
me_sphere_002.use_remesh_fix_poles = True
me_sphere_002.use_remesh_preserve_attributes = False
me_sphere_002.use_mirror_vertex_groups = False
me_sphere_002.update()
me_cube_001 = bpy.data.meshes.new('Cube.001')
me_cube_001.from_pydata([(0.1016, 0.03354, 0.4905), (0.311, 0.01291, 0.5397), (0.04177, 0.09346, 0.5601), (0.3301, 0.08932, 0.517), (0.04083, -0.009391, 0.3015), (0.2489, -0.01894, 0.2655), (0.07094, 0.08441, 0.2944), (0.2513, 0.07902, 0.2563), (-0.001294, 0.1193, 0.4539), (0.2833, 0.1112, 0.3976), (0.02849, 0.042, 0.4302), (0.2833, 0.008533, 0.3976), (0.1626, 0.03474, 0.5093), (0.1637, 0.1197, 0.4916), (0.1572, 0.04563, 0.2305), (0.149, -0.03925, 0.2667), (0.1411, 0.03255, 0.4306), (0.1421, 0.1352, 0.4282), (0.4194, 0.04077, 0.324), (0.4032, 0.03684, 0.2507), (0.4032, -0.01422, 0.2507), (0.4194, -0.01029, 0.324), (0.2608, -0.06294, 0.6633), (0.3233, -0.06235, 0.683), (0.3099, 0.03669, 0.6864), (0.2392, 0.03433, 0.6809), (0.08042, 0.01618, 0.1219), (-0.01357, 0.01772, 0.1478), (-0.03618, -0.05545, 0.1526), (0.08884, -0.05732, 0.1311), (-0.08973, 0.06291, 0.6278), (-0.108, -0.01067, 0.6176), (-0.0826, 0.09, 0.5059), (-0.114, 0.007585, 0.505), (0.07578, 0.04155, 0.05067), (-0.04541, 0.04279, 0.02288), (-0.07439, -0.05387, 0.031), (0.09183, -0.05693, 0.0577), (0.06179, 0.03968, -0.02297), (-0.05792, 0.03357, -0.05127), (-0.06695, -0.03715, -0.04805), (0.07048, -0.03213, -0.01964)], [], [(1, 3, 24, 23), (17, 9, 7, 14), (14, 7, 5, 15), (16, 11, 1, 12), (8, 6, 4, 10), (9, 3, 1, 11), (5, 7, 19, 20), (8, 10, 33, 32), (15, 5, 11, 16), (13, 3, 9, 17), (2, 13, 17, 8), (4, 15, 16, 10), (10, 16, 12, 0), (6, 14, 26, 27), (8, 17, 14, 6), (0, 12, 13, 2), (19, 18, 21, 20), (11, 5, 20, 21), (7, 9, 18, 19), (9, 11, 21, 18), (22, 23, 24, 25), (13, 12, 22, 25), (12, 1, 23, 22), (3, 13, 25, 24), (29, 28, 36, 37), (15, 4, 28, 29), (4, 6, 27, 28), (14, 15, 29, 26), (30, 32, 33, 31), (2, 8, 32, 30), (0, 2, 30, 31), (10, 0, 31, 33), (37, 36, 40, 41), (27, 26, 34, 35), (26, 29, 37, 34), (28, 27, 35, 36), (39, 38, 41, 40), (35, 34, 38, 39), (34, 37, 41, 38), (36, 35, 39, 40)])
me_cube_001.polygons.foreach_set('use_smooth', [True] * 40)
_uv = me_cube_001.uv_layers.new(name='UVMap')
_uv.uv.foreach_set('vector', [0.875, 0.75, 0.875, 0.5, 0.875, 0.5, 0.875, 0.75, 0.5, 0.375, 0.625, 0.375, 0.625, 0.5, 0.5, 0.5, 0.5, 0.5, 0.625, 0.5, 0.625, 0.75, 0.5, 0.75, 0.5, 0.875, 0.625, 0.875, 0.625, 1.0, 0.5, 1.0, 0.25, 0.5, 0.375, 0.5, 0.375, 0.75, 0.25, 0.75, 0.75, 0.5, 0.875, 0.5, 0.875, 0.75, 0.75, 0.75, 0.625, 0.75, 0.625, 0.5, 0.625, 0.5, 0.625, 0.75, 0.25, 0.5, 0.25, 0.75, 0.25, 0.75, 0.25, 0.5, 0.5, 0.75, 0.625, 0.75, 0.625, 0.875, 0.5, 0.875, 0.5, 0.25, 0.625, 0.25, 0.625, 0.375, 0.5, 0.375, 0.375, 0.25, 0.5, 0.25, 0.5, 0.375, 0.375, 0.375, 0.375, 0.75, 0.5, 0.75, 0.5, 0.875, 0.375, 0.875, 0.375, 0.875, 0.5, 0.875, 0.5, 1.0, 0.375, 1.0, 0.375, 0.5, 0.5, 0.5, 0.5, 0.5, 0.375, 0.5, 0.375, 0.375, 0.5, 0.375, 0.5, 0.5, 0.375, 0.5, 0.375, 0.0, 0.5, 0.0, 0.5, 0.25, 0.375, 0.25, 0.625, 0.5, 0.75, 0.5, 0.75, 0.75, 0.625, 0.75, 0.625, 0.875, 0.625, 0.75, 0.625, 0.75, 0.625, 0.875, 0.625, 0.5, 0.625, 0.375, 0.625, 0.375, 0.625, 0.5, 0.75, 0.5, 0.75, 0.75, 0.75, 0.75, 0.75, 0.5, 0.5, 0.0, 0.625, 0.0, 0.625, 0.25, 0.5, 0.25, 0.5, 0.25, 0.5, 0.0, 0.5, 0.0, 0.5, 0.25, 0.5, 1.0, 0.625, 1.0, 0.625, 1.0, 0.5, 1.0, 0.625, 0.25, 0.5, 0.25, 0.5, 0.25, 0.625, 0.25, 0.5, 0.75, 0.375, 0.75, 0.375, 0.75, 0.5, 0.75, 0.5, 0.75, 0.375, 0.75, 0.375, 0.75, 0.5, 0.75, 0.375, 0.75, 0.375, 0.5, 0.375, 0.5, 0.375, 0.75, 0.5, 0.5, 0.5, 0.75, 0.5, 0.75, 0.5, 0.5, 0.125, 0.5, 0.25, 0.5, 0.25, 0.75, 0.125, 0.75, 0.375, 0.25, 0.375, 0.375, 0.375, 0.375, 0.375, 0.25, 0.375, 0.0, 0.375, 0.25, 0.375, 0.25, 0.375, 0.0, 0.375, 0.875, 0.375, 1.0, 0.375, 1.0, 0.375, 0.875, 0.5, 0.75, 0.375, 0.75, 0.375, 0.75, 0.5, 0.75, 0.375, 0.5, 0.5, 0.5, 0.5, 0.5, 0.375, 0.5, 0.5, 0.5, 0.5, 0.75, 0.5, 0.75, 0.5, 0.5, 0.375, 0.75, 0.375, 0.5, 0.375, 0.5, 0.375, 0.75, 0.375, 0.5, 0.5, 0.5, 0.5, 0.75, 0.375, 0.75, 0.375, 0.5, 0.5, 0.5, 0.5, 0.5, 0.375, 0.5, 0.5, 0.5, 0.5, 0.75, 0.5, 0.75, 0.5, 0.5, 0.375, 0.75, 0.375, 0.5, 0.375, 0.5, 0.375, 0.75])
me_cube_001.materials.append(mat_leaf)
me_cube_001.use_remesh_fix_poles = True
me_cube_001.use_remesh_preserve_attributes = False
me_cube_001.use_mirror_vertex_groups = False
me_cube_001.update()

# ---- objects
ob_light = bpy.data.objects.new('Light', light_light)
ob_tree = bpy.data.objects.new('Tree', me_cylinder)
ob_fruit = bpy.data.objects.new('Fruit', me_sphere)
ob_fruit_001 = bpy.data.objects.new('Fruit.001', me_sphere_001)
ob_fruit_002 = bpy.data.objects.new('Fruit.002', me_sphere_002)
ob_leaf = bpy.data.objects.new('Leaf', me_cube_001)

# ---- transforms, parenting, visibility, modifiers, constraints
ob_light.location = (3.317, 3.196, 6.451)
ob_light.rotation_euler = (0.6503, 0.05522, 1.866)
ob_light.lock_rotations_4d = False
ob_light.empty_display_type = 'ARROWS'
ob_light.color = (0.0, 0.0, 0.0, 0.0)
ob_light.lineart.crease_threshold = 0.0
ob_tree.location = (0.0, 0.0, 0.0)
ob_tree.scale = (0.2713, 0.2713, 0.2347)
ob_tree.lineart.crease_threshold = 0.0
_vg = ob_tree.vertex_groups.new(name='Group')
_m = ob_tree.modifiers.new('Subdivision', 'SUBSURF')
_m.uv_smooth = 'PRESERVE_CORNERS'
_m.levels = 2
_m.show_only_control_edges = False
_m = ob_tree.modifiers.new('ParticleSettings', 'PARTICLE_SYSTEM')
ob_fruit.parent = ob_tree
ob_fruit.matrix_parent_inverse = Matrix(((3.686, -0.0, 0.0, -0.0), (-0.0, 3.686, -0.0, 0.0), (0.0, -0.0, 4.26, -0.0), (-0.0, 0.0, -0.0, 1.0)))
ob_fruit.location = (1.869, 0.1868, 1.473)
ob_fruit.scale = (2.184, 2.184, 2.184)
ob_fruit.lineart.crease_threshold = 0.0
ob_fruit_001.parent = ob_tree
ob_fruit_001.matrix_parent_inverse = Matrix(((3.686, -0.0, 0.0, -0.0), (-0.0, 3.686, -0.0, 0.0), (0.0, -0.0, 4.26, -0.0), (-0.0, 0.0, -0.0, 1.0)))
ob_fruit_001.location = (0.5466, 0.2658, 3.298)
ob_fruit_001.scale = (2.184, 2.184, 2.184)
ob_fruit_001.lineart.crease_threshold = 0.0
ob_fruit_002.parent = ob_tree
ob_fruit_002.matrix_parent_inverse = Matrix(((3.686, -0.0, 0.0, -0.0), (-0.0, 3.686, -0.0, 0.0), (0.0, -0.0, 4.26, -0.0), (-0.0, 0.0, -0.0, 1.0)))
ob_fruit_002.location = (-1.222, 0.3753, 4.939)
ob_fruit_002.scale = (2.184, 2.184, 2.184)
ob_fruit_002.lineart.crease_threshold = 0.0
ob_leaf.location = (0.0, 0.0, 0.0)
ob_leaf.lineart.crease_threshold = 0.0
_m = ob_leaf.modifiers.new('Subdivision', 'SUBSURF')
_m.uv_smooth = 'PRESERVE_CORNERS'
_m.show_only_control_edges = False

# ---- collection membership
col_collection.objects.link(ob_light)
col_collection.objects.link(ob_tree)
col_collection.objects.link(ob_fruit)
col_collection.objects.link(ob_fruit_001)
col_collection.objects.link(ob_fruit_002)
col_leaf_particle.objects.link(ob_leaf)
def _layer_coll(name, lc=None):
    lc = lc or bpy.context.view_layer.layer_collection
    for c in lc.children:
        if c.name == name: return c
        r = _layer_coll(name, c)
        if r: return r
_layer_coll('Leaf Particle').exclude = True

# ---- scene / render settings (as saved in the file)
scene.frame_start = 1; scene.frame_end = 250; scene.frame_set(110)
scene.render.engine = 'BLENDER_EEVEE_NEXT'
scene.cycles.use_denoising = False
scene.cycles.samples = 128
scene.cycles.sampling_pattern = 'TABULATED_SOBOL'
scene.cycles.use_adaptive_sampling = False
scene.cycles.use_light_tree = False
scene.view_settings.view_transform = 'Filmic'
bpy.context.view_layer.update()

# ---- added for rendering (the .blend has no active camera): camera
cam_auto = bpy.data.cameras.new('AutoCamera')
cam_auto.lens = 50.0
cam_auto.sensor_width = 36.0
cam_auto.clip_end = 1000.0
ob_auto_camera = bpy.data.objects.new('AutoCamera', cam_auto)
scene.collection.objects.link(ob_auto_camera)
ob_auto_camera.location = (6.24321, -6.94633, 7.34508)
ob_auto_camera.rotation_euler = (1.09748, -7.21219e-08, 0.694738)
scene.camera = ob_auto_camera
bpy.context.view_layer.update()
